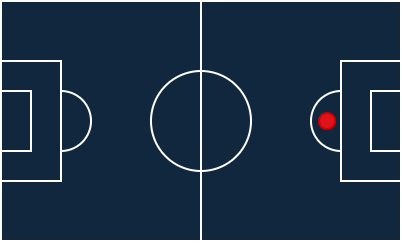

The diagram above was exported from draw.io. Its source (the exported page's mxGraphModel, read from the mxfile embedded in the PNG):
<mxGraphModel dx="824" dy="420" grid="1" gridSize="10" guides="1" tooltips="1" connect="1" arrows="1" fold="1" page="1" pageScale="1" pageWidth="850" pageHeight="1100" background="#ffffff" math="0" shadow="0">
  <root>
    <mxCell id="0" />
    <mxCell id="1" parent="0" />
    <mxCell id="M0rrCAPU3k2NqwKGhOPo-2" value="" style="rounded=0;whiteSpace=wrap;html=1;fillStyle=solid;fillColor=#11273e;strokeColor=#FFFFFF;" vertex="1" parent="1">
      <mxGeometry x="200" y="320" width="200" height="120" as="geometry" />
    </mxCell>
    <mxCell id="M0rrCAPU3k2NqwKGhOPo-5" value="" style="ellipse;whiteSpace=wrap;html=1;aspect=fixed;fillColor=#11273E;strokeColor=#FFFFFF;" vertex="1" parent="1">
      <mxGeometry x="275" y="355" width="50" height="50" as="geometry" />
    </mxCell>
    <mxCell id="M0rrCAPU3k2NqwKGhOPo-9" value="" style="ellipse;whiteSpace=wrap;html=1;aspect=fixed;fillColor=#11273E;strokeColor=#FFFFFF;" vertex="1" parent="1">
      <mxGeometry x="215" y="365" width="30" height="30" as="geometry" />
    </mxCell>
    <mxCell id="M0rrCAPU3k2NqwKGhOPo-8" value="" style="endArrow=none;html=1;rounded=0;entryX=0.5;entryY=0;entryDx=0;entryDy=0;exitX=0.5;exitY=1;exitDx=0;exitDy=0;strokeColor=#FFFFFF;" edge="1" parent="1" source="M0rrCAPU3k2NqwKGhOPo-2" target="M0rrCAPU3k2NqwKGhOPo-2">
      <mxGeometry width="50" height="50" relative="1" as="geometry">
        <mxPoint x="275" y="400" as="sourcePoint" />
        <mxPoint x="325" y="350" as="targetPoint" />
      </mxGeometry>
    </mxCell>
    <mxCell id="M0rrCAPU3k2NqwKGhOPo-10" value="" style="endArrow=none;html=1;rounded=0;exitX=0.5;exitY=1;exitDx=0;exitDy=0;entryX=0.5;entryY=0;entryDx=0;entryDy=0;" edge="1" parent="1" source="M0rrCAPU3k2NqwKGhOPo-9" target="M0rrCAPU3k2NqwKGhOPo-9">
      <mxGeometry width="50" height="50" relative="1" as="geometry">
        <mxPoint x="180" y="530" as="sourcePoint" />
        <mxPoint x="230" y="480" as="targetPoint" />
      </mxGeometry>
    </mxCell>
    <mxCell id="M0rrCAPU3k2NqwKGhOPo-11" value="" style="ellipse;whiteSpace=wrap;html=1;aspect=fixed;fillStyle=solid;fillColor=#11273E;strokeColor=#FFFFFF;" vertex="1" parent="1">
      <mxGeometry x="355" y="365" width="30" height="30" as="geometry" />
    </mxCell>
    <mxCell id="M0rrCAPU3k2NqwKGhOPo-4" value="" style="rounded=0;whiteSpace=wrap;html=1;fillStyle=solid;fillColor=#11273E;strokeColor=#FFFFFF;" vertex="1" parent="1">
      <mxGeometry x="370" y="350" width="30" height="60" as="geometry" />
    </mxCell>
    <mxCell id="M0rrCAPU3k2NqwKGhOPo-7" value="" style="rounded=0;whiteSpace=wrap;html=1;fillStyle=solid;fillColor=#11273E;strokeColor=#FFFFFF;" vertex="1" parent="1">
      <mxGeometry x="385" y="365" width="15" height="30" as="geometry" />
    </mxCell>
    <mxCell id="M0rrCAPU3k2NqwKGhOPo-3" value="" style="rounded=0;whiteSpace=wrap;html=1;fillStyle=solid;fillColor=#11273E;strokeColor=#FFFFFF;" vertex="1" parent="1">
      <mxGeometry x="200" y="350" width="30" height="60" as="geometry" />
    </mxCell>
    <mxCell id="M0rrCAPU3k2NqwKGhOPo-6" value="" style="rounded=0;whiteSpace=wrap;html=1;fillStyle=solid;fillColor=#11273E;strokeColor=#FFFFFF;" vertex="1" parent="1">
      <mxGeometry x="200" y="365" width="15" height="30" as="geometry" />
    </mxCell>
    <mxCell id="M0rrCAPU3k2NqwKGhOPo-12" value="" style="ellipse;whiteSpace=wrap;html=1;aspect=fixed;fillStyle=solid;fillColor=#e2121d;strokeColor=#CC0000;" vertex="1" parent="1">
      <mxGeometry x="359" y="376" width="8" height="8" as="geometry" />
    </mxCell>
  </root>
</mxGraphModel>